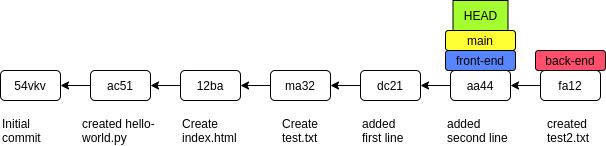

The diagram above was exported from draw.io. Its source (the exported page's mxGraphModel, read from the mxfile embedded in the PNG):
<mxGraphModel dx="1216" dy="533" grid="1" gridSize="10" guides="1" tooltips="1" connect="1" arrows="1" fold="1" page="1" pageScale="1" pageWidth="827" pageHeight="1169" math="0" shadow="0">
  <root>
    <mxCell id="0" />
    <mxCell id="1" parent="0" />
    <mxCell id="BKEzVVxtmh9X7iioTSSu-1" value="54vkv" style="rounded=1;whiteSpace=wrap;html=1;" vertex="1" parent="1">
      <mxGeometry x="40" y="280" width="60" height="30" as="geometry" />
    </mxCell>
    <mxCell id="BKEzVVxtmh9X7iioTSSu-7" style="edgeStyle=orthogonalEdgeStyle;rounded=0;orthogonalLoop=1;jettySize=auto;html=1;exitX=0;exitY=0.5;exitDx=0;exitDy=0;entryX=1;entryY=0.5;entryDx=0;entryDy=0;" edge="1" parent="1" source="BKEzVVxtmh9X7iioTSSu-2" target="BKEzVVxtmh9X7iioTSSu-1">
      <mxGeometry relative="1" as="geometry" />
    </mxCell>
    <mxCell id="BKEzVVxtmh9X7iioTSSu-2" value="ac51" style="rounded=1;whiteSpace=wrap;html=1;" vertex="1" parent="1">
      <mxGeometry x="130" y="280" width="60" height="30" as="geometry" />
    </mxCell>
    <mxCell id="BKEzVVxtmh9X7iioTSSu-8" style="edgeStyle=orthogonalEdgeStyle;rounded=0;orthogonalLoop=1;jettySize=auto;html=1;exitX=0;exitY=0.5;exitDx=0;exitDy=0;entryX=1;entryY=0.5;entryDx=0;entryDy=0;" edge="1" parent="1" source="BKEzVVxtmh9X7iioTSSu-3" target="BKEzVVxtmh9X7iioTSSu-2">
      <mxGeometry relative="1" as="geometry" />
    </mxCell>
    <mxCell id="BKEzVVxtmh9X7iioTSSu-3" value="12ba" style="rounded=1;whiteSpace=wrap;html=1;" vertex="1" parent="1">
      <mxGeometry x="220" y="280" width="60" height="30" as="geometry" />
    </mxCell>
    <mxCell id="BKEzVVxtmh9X7iioTSSu-9" style="edgeStyle=orthogonalEdgeStyle;rounded=0;orthogonalLoop=1;jettySize=auto;html=1;exitX=0;exitY=0.5;exitDx=0;exitDy=0;entryX=1;entryY=0.5;entryDx=0;entryDy=0;" edge="1" parent="1" source="BKEzVVxtmh9X7iioTSSu-4" target="BKEzVVxtmh9X7iioTSSu-3">
      <mxGeometry relative="1" as="geometry" />
    </mxCell>
    <mxCell id="BKEzVVxtmh9X7iioTSSu-4" value="ma32" style="rounded=1;whiteSpace=wrap;html=1;" vertex="1" parent="1">
      <mxGeometry x="310" y="280" width="60" height="30" as="geometry" />
    </mxCell>
    <mxCell id="BKEzVVxtmh9X7iioTSSu-5" value="main" style="rounded=1;whiteSpace=wrap;html=1;fillColor=#FFFF33;" vertex="1" parent="1">
      <mxGeometry x="485" y="240" width="70" height="20" as="geometry" />
    </mxCell>
    <mxCell id="BKEzVVxtmh9X7iioTSSu-6" value="HEAD" style="rounded=0;whiteSpace=wrap;html=1;fillColor=#A5FF30;" vertex="1" parent="1">
      <mxGeometry x="492.5" y="210" width="55" height="30" as="geometry" />
    </mxCell>
    <mxCell id="BKEzVVxtmh9X7iioTSSu-10" value="Initial commit" style="text;whiteSpace=wrap;html=1;" vertex="1" parent="1">
      <mxGeometry x="40" y="320" width="70" height="30" as="geometry" />
    </mxCell>
    <mxCell id="BKEzVVxtmh9X7iioTSSu-11" value="created hello-world.py" style="text;whiteSpace=wrap;html=1;" vertex="1" parent="1">
      <mxGeometry x="120" y="320" width="80" height="30" as="geometry" />
    </mxCell>
    <mxCell id="BKEzVVxtmh9X7iioTSSu-12" value="Create index.html" style="text;whiteSpace=wrap;html=1;" vertex="1" parent="1">
      <mxGeometry x="220" y="320" width="70" height="30" as="geometry" />
    </mxCell>
    <mxCell id="BKEzVVxtmh9X7iioTSSu-13" value="Create test.txt" style="text;whiteSpace=wrap;html=1;" vertex="1" parent="1">
      <mxGeometry x="320" y="320" width="60" height="30" as="geometry" />
    </mxCell>
    <mxCell id="BKEzVVxtmh9X7iioTSSu-14" value="front-end" style="rounded=1;whiteSpace=wrap;html=1;fillColor=#5784FF;" vertex="1" parent="1">
      <mxGeometry x="485" y="260" width="70" height="20" as="geometry" />
    </mxCell>
    <mxCell id="BKEzVVxtmh9X7iioTSSu-20" style="edgeStyle=orthogonalEdgeStyle;rounded=0;orthogonalLoop=1;jettySize=auto;html=1;exitX=0;exitY=0.5;exitDx=0;exitDy=0;entryX=1;entryY=0.5;entryDx=0;entryDy=0;" edge="1" parent="1" source="BKEzVVxtmh9X7iioTSSu-21">
      <mxGeometry relative="1" as="geometry">
        <mxPoint x="370" y="295" as="targetPoint" />
      </mxGeometry>
    </mxCell>
    <mxCell id="BKEzVVxtmh9X7iioTSSu-21" value="dc21" style="rounded=1;whiteSpace=wrap;html=1;" vertex="1" parent="1">
      <mxGeometry x="400" y="280" width="60" height="30" as="geometry" />
    </mxCell>
    <mxCell id="BKEzVVxtmh9X7iioTSSu-23" value="added first line" style="text;whiteSpace=wrap;html=1;" vertex="1" parent="1">
      <mxGeometry x="400" y="320" width="50" height="30" as="geometry" />
    </mxCell>
    <mxCell id="BKEzVVxtmh9X7iioTSSu-27" style="edgeStyle=orthogonalEdgeStyle;rounded=0;orthogonalLoop=1;jettySize=auto;html=1;exitX=0;exitY=0.5;exitDx=0;exitDy=0;entryX=1;entryY=0.5;entryDx=0;entryDy=0;" edge="1" parent="1" source="BKEzVVxtmh9X7iioTSSu-28">
      <mxGeometry relative="1" as="geometry">
        <mxPoint x="460" y="295" as="targetPoint" />
      </mxGeometry>
    </mxCell>
    <mxCell id="BKEzVVxtmh9X7iioTSSu-28" value="aa44" style="rounded=1;whiteSpace=wrap;html=1;" vertex="1" parent="1">
      <mxGeometry x="490" y="280" width="60" height="30" as="geometry" />
    </mxCell>
    <mxCell id="BKEzVVxtmh9X7iioTSSu-29" value="added second line" style="text;whiteSpace=wrap;html=1;" vertex="1" parent="1">
      <mxGeometry x="485" y="320" width="70" height="30" as="geometry" />
    </mxCell>
    <mxCell id="BKEzVVxtmh9X7iioTSSu-32" value="back-end" style="rounded=1;whiteSpace=wrap;html=1;fillColor=#FF4F6C;" vertex="1" parent="1">
      <mxGeometry x="575" y="260" width="70" height="20" as="geometry" />
    </mxCell>
    <mxCell id="BKEzVVxtmh9X7iioTSSu-33" style="edgeStyle=orthogonalEdgeStyle;rounded=0;orthogonalLoop=1;jettySize=auto;html=1;exitX=0;exitY=0.5;exitDx=0;exitDy=0;entryX=1;entryY=0.5;entryDx=0;entryDy=0;" edge="1" parent="1" source="BKEzVVxtmh9X7iioTSSu-34">
      <mxGeometry relative="1" as="geometry">
        <mxPoint x="550" y="295" as="targetPoint" />
      </mxGeometry>
    </mxCell>
    <mxCell id="BKEzVVxtmh9X7iioTSSu-34" value="fa12" style="rounded=1;whiteSpace=wrap;html=1;" vertex="1" parent="1">
      <mxGeometry x="580" y="280" width="60" height="30" as="geometry" />
    </mxCell>
    <mxCell id="BKEzVVxtmh9X7iioTSSu-35" value="created test2.txt" style="text;whiteSpace=wrap;html=1;" vertex="1" parent="1">
      <mxGeometry x="585" y="320" width="50" height="30" as="geometry" />
    </mxCell>
  </root>
</mxGraphModel>